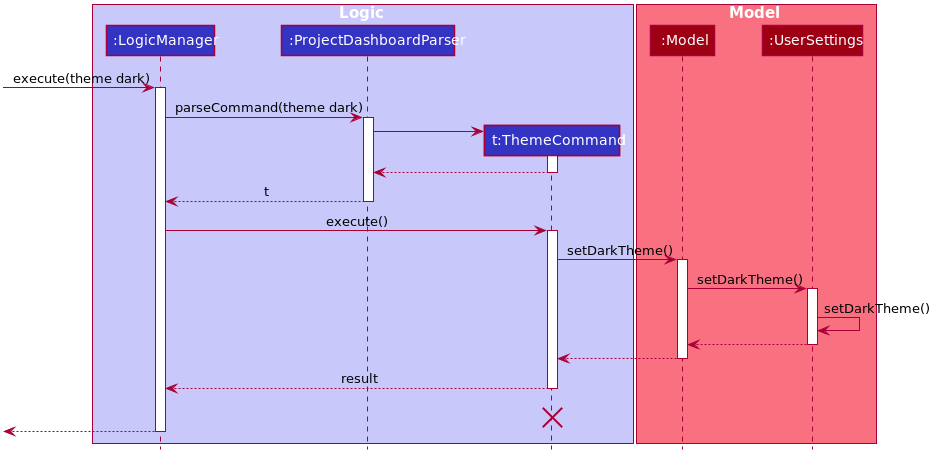

The diagram above was rendered by PlantUML. Its source (embedded in the PNG):
@startuml








skinparam BackgroundColor #FFFFFFF

skinparam Shadowing false

skinparam Class {
    FontColor #FFFFFF
    BorderThickness 1
    BorderColor #FFFFFF
    StereotypeFontColor #FFFFFF
    FontName Arial
}

skinparam Actor {
    BorderColor #000000
    Color #000000
    FontName Arial
}

skinparam Sequence {
    MessageAlign center
    BoxFontSize 15
    BoxPadding 0
    BoxFontColor #FFFFFF
    FontName Arial
}

skinparam Participant {
    FontColor #FFFFFFF
    Padding 20
}

skinparam MinClassWidth 50
skinparam ParticipantPadding 10
skinparam Shadowing false
skinparam DefaultTextAlignment center
skinparam packageStyle Rectangle

hide footbox
hide members
hide circle

box Logic #C8C8FA
participant ":LogicManager" as LogicManager #3333C4
participant ":ProjectDashboardParser" as ProjectDashboardParser #3333C4
participant "t:ThemeCommand" as ThemeCommand #3333C4
end box

box Model #F97181
participant ":Model" as Model #9D0012
participant ":UserSettings" as UserSettings #9D0012
end box
[-> LogicManager : execute(theme dark)
activate LogicManager

LogicManager -> ProjectDashboardParser : parseCommand(theme dark)
activate ProjectDashboardParser

create ThemeCommand
ProjectDashboardParser -> ThemeCommand
activate ThemeCommand

ThemeCommand --> ProjectDashboardParser
deactivate ThemeCommand

ProjectDashboardParser --> LogicManager : t
deactivate ProjectDashboardParser

LogicManager -> ThemeCommand : execute()
activate ThemeCommand

ThemeCommand -> Model : setDarkTheme()
activate Model

Model -> UserSettings : setDarkTheme()
activate UserSettings

UserSettings -> UserSettings :setDarkTheme()
UserSettings --> Model :
deactivate UserSettings

Model --> ThemeCommand
deactivate Model

ThemeCommand --> LogicManager : result
deactivate ThemeCommand
ThemeCommand -[hidden]-> LogicManager : result
destroy ThemeCommand

[<--LogicManager
deactivate LogicManager
@enduml